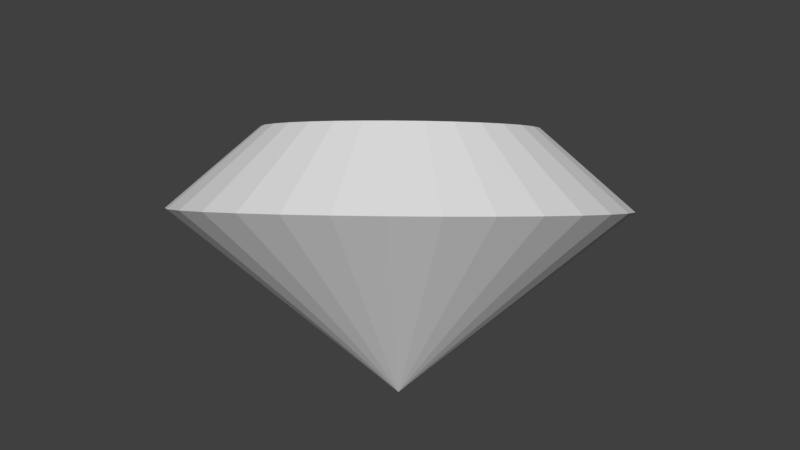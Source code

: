 # Source: Diamond.blend  (saved by Blender 2.78.0; exported with 4.5.12 LTS)
import bpy
from mathutils import Matrix  # noqa: F401  (used for matrix-valued properties, if any)

bpy.ops.wm.read_factory_settings(use_empty=True)
scene = bpy.context.scene
scene.name = 'Scene'

# ---- collections
col_collection_1 = bpy.data.collections.new('Collection 1'); scene.collection.children.link(col_collection_1)

# ---- world
world_world = bpy.data.worlds.new('World'); scene.world = world_world
world_world.color = (0.05088, 0.05088, 0.05088)
world_world.use_sun_shadow = False
world_world.sun_shadow_jitter_overblur = 0.0
world_world.cycles.sampling_method = 'MANUAL'

# ---- meshes
me_diamond = bpy.data.meshes.new('Diamond')
me_diamond.from_pydata([(-0.02787, 0.002462, 0.1966), (0.3145, -0.4253, -0.9883), (-0.02117, -0.6375, 0.4296), (0.0875, -1.194, 0.2242), (-0.1495, -0.6383, 0.3928), (-0.1264, -1.196, 0.1629), (-0.2732, -0.6145, 0.3484), (-0.3325, -1.156, 0.08902), (-0.3874, -0.567, 0.2983), (-0.523, -1.077, 0.005413), (-0.4879, -0.4976, 0.2442), (-0.6903, -0.9611, -0.08471), (-0.5706, -0.409, 0.1883), (-0.8283, -0.8134, -0.1779), (-0.6325, -0.3045, 0.1327), (-0.9314, -0.6394, -0.2705), (-0.6712, -0.1883, 0.07959), (-0.9958, -0.4456, -0.3591), (-0.6851, -0.06472, 0.03096), (-1.019, -0.2397, -0.4401), (-0.6738, 0.06143, -0.01131), (-1.0, -0.02943, -0.5106), (-0.6376, 0.1853, -0.04558), (-0.94, 0.177, -0.5677), (-0.5781, 0.3022, -0.07055), (-0.8407, 0.3718, -0.6093), (-0.4974, 0.4075, -0.08525), (-0.7061, 0.5474, -0.6338), (-0.3986, 0.4973, -0.08912), (-0.5415, 0.697, -0.6402), (-0.2856, 0.568, -0.08201), (-0.3532, 0.8149, -0.6284), (-0.1627, 0.6171, -0.06419), (-0.1483, 0.8966, -0.5987), (-0.03458, 0.6425, -0.03635), (0.06516, 0.939, -0.5523), (0.09377, 0.6433, 0.0004486), (0.2791, 0.9403, -0.491), (0.2174, 0.6195, 0.04478), (0.4852, 0.9006, -0.4171), (0.3317, 0.5719, 0.09495), (0.6756, 0.8214, -0.3335), (0.4321, 0.5025, 0.149), (0.843, 0.7057, -0.2433), (0.5149, 0.4139, 0.2049), (0.9809, 0.558, -0.1502), (0.5768, 0.3094, 0.2605), (1.084, 0.3839, -0.05753), (0.6154, 0.1932, 0.3136), (1.148, 0.1902, 0.03102), (0.6294, 0.06964, 0.3623), (1.172, -0.01575, 0.1121), (0.618, -0.05651, 0.4045), (1.153, -0.226, 0.1825), (0.5819, -0.1804, 0.4388), (1.093, -0.4325, 0.2396), (0.5223, -0.2972, 0.4638), (0.9933, -0.6272, 0.2812), (0.4416, -0.4026, 0.4785), (0.8588, -0.8028, 0.3057), (0.3428, -0.4924, 0.4823), (0.6942, -0.9524, 0.3122), (0.2298, -0.5631, 0.4752), (0.5058, -1.07, 0.3003), (0.1069, -0.6121, 0.4574), (0.301, -1.152, 0.2706)], [], [(3, 1, 65), (1, 3, 5), (1, 5, 7), (1, 7, 9), (1, 9, 11), (1, 11, 13), (1, 13, 15), (1, 15, 17), (1, 17, 19), (1, 19, 21), (1, 21, 23), (1, 23, 25), (1, 25, 27), (1, 27, 29), (1, 29, 31), (1, 31, 33), (1, 33, 35), (1, 35, 37), (1, 37, 39), (1, 39, 41), (1, 41, 43), (1, 43, 45), (1, 45, 47), (1, 47, 49), (1, 49, 51), (1, 51, 53), (1, 53, 55), (1, 55, 57), (1, 57, 59), (1, 59, 61), (1, 61, 63), (1, 63, 65), (2, 3, 65, 64), (3, 2, 4, 5), (5, 4, 6, 7), (7, 6, 8, 9), (9, 8, 10, 11), (11, 10, 12, 13), (13, 12, 14, 15), (15, 14, 16, 17), (17, 16, 18, 19), (19, 18, 20, 21), (21, 20, 22, 23), (23, 22, 24, 25), (25, 24, 26, 27), (27, 26, 28, 29), (29, 28, 30, 31), (31, 30, 32, 33), (33, 32, 34, 35), (35, 34, 36, 37), (37, 36, 38, 39), (39, 38, 40, 41), (41, 40, 42, 43), (43, 42, 44, 45), (45, 44, 46, 47), (47, 46, 48, 49), (49, 48, 50, 51), (51, 50, 52, 53), (53, 52, 54, 55), (55, 54, 56, 57), (57, 56, 58, 59), (59, 58, 60, 61), (61, 60, 62, 63), (63, 62, 64, 65), (0, 2, 64), (2, 0, 4), (4, 0, 6), (6, 0, 8), (8, 0, 10), (10, 0, 12), (12, 0, 14), (14, 0, 16), (16, 0, 18), (18, 0, 20), (20, 0, 22), (22, 0, 24), (24, 0, 26), (26, 0, 28), (28, 0, 30), (30, 0, 32), (32, 0, 34), (34, 0, 36), (36, 0, 38), (38, 0, 40), (40, 0, 42), (42, 0, 44), (44, 0, 46), (46, 0, 48), (48, 0, 50), (50, 0, 52), (52, 0, 54), (54, 0, 56), (56, 0, 58), (58, 0, 60), (60, 0, 62), (62, 0, 64)])
me_diamond.materials.append(None)
me_diamond.use_remesh_preserve_volume = False
me_diamond.use_remesh_preserve_attributes = False
me_diamond.use_mirror_vertex_groups = False
me_diamond.update()

# ---- objects
ob_diamond = bpy.data.objects.new('Diamond', me_diamond)

# ---- transforms, parenting, visibility, modifiers, constraints
ob_diamond.location = (0.0, 0.0, 0.0)
ob_diamond.lineart.crease_threshold = 0.0

# ---- collection membership
col_collection_1.objects.link(ob_diamond)

# ---- scene / render settings (as saved in the file)
scene.frame_start = 1; scene.frame_end = 250; scene.frame_set(5)
scene.render.engine = 'BLENDER_EEVEE_NEXT'
scene.render.resolution_percentage = 50
scene.render.dither_intensity = 0.0
scene.cycles.use_denoising = False
scene.cycles.samples = 128
scene.cycles.sampling_pattern = 'TABULATED_SOBOL'
scene.cycles.light_sampling_threshold = 0.0
scene.cycles.use_adaptive_sampling = False
scene.cycles.use_light_tree = False
scene.cycles.blur_glossy = 0.0
scene.cycles.sample_clamp_indirect = 0.0
scene.view_settings.view_transform = 'Standard'
bpy.context.view_layer.update()

# ---- added for rendering (the .blend has no active camera and no usable light): camera, sun
cam_auto = bpy.data.cameras.new('AutoCamera')
cam_auto.lens = 50.0
cam_auto.sensor_width = 36.0
cam_auto.clip_end = 1000.0
ob_auto_camera = bpy.data.objects.new('AutoCamera', cam_auto)
scene.collection.objects.link(ob_auto_camera)
ob_auto_camera.location = (3.21734, -3.89693, 2.25981)
ob_auto_camera.rotation_euler = (1.09748, -7.21219e-08, 0.694738)
scene.camera = ob_auto_camera
light_auto_sun = bpy.data.lights.new('AutoSun', 'SUN')
light_auto_sun.energy = 3.0
light_auto_sun.angle = 0.0523599
ob_auto_sun = bpy.data.objects.new('AutoSun', light_auto_sun)
scene.collection.objects.link(ob_auto_sun)
ob_auto_sun.rotation_euler = (0.872665, 0.174533, 0.523599)
bpy.context.view_layer.update()
